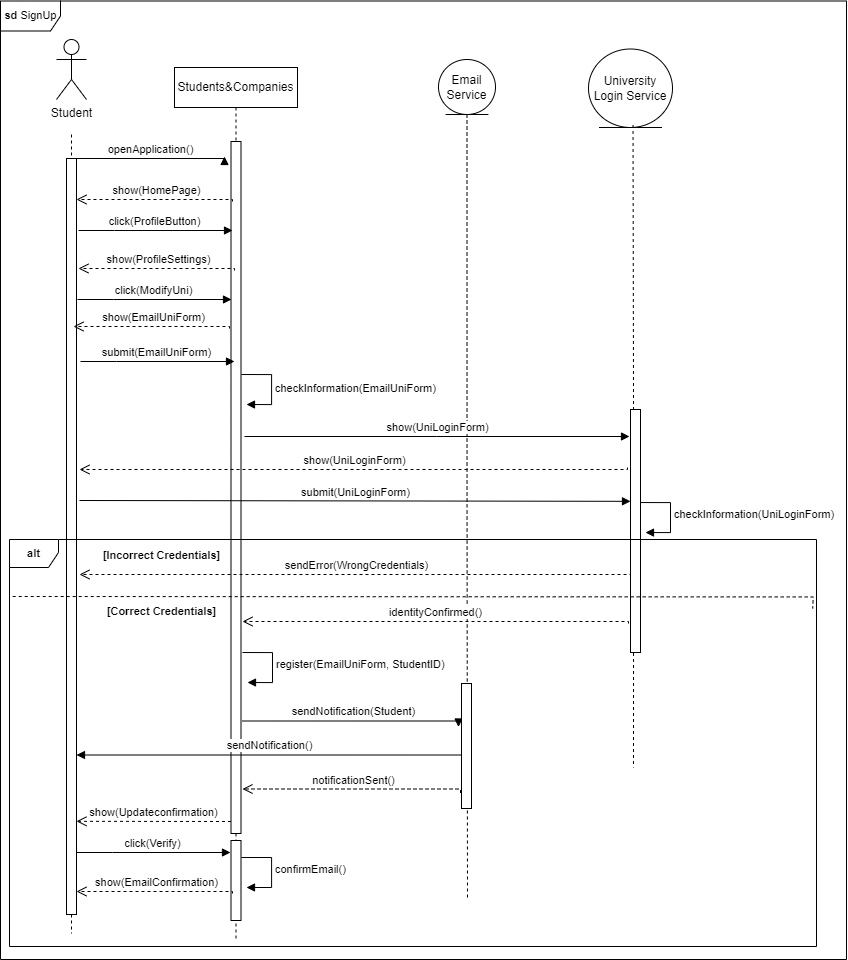

The diagram above was exported from draw.io. Its source (the exported page's mxGraphModel, read from the mxfile embedded in the PNG):
<mxGraphModel dx="1811" dy="1349" grid="0" gridSize="10" guides="1" tooltips="1" connect="1" arrows="1" fold="1" page="0" pageScale="1" pageWidth="827" pageHeight="1169" math="0" shadow="0">
  <root>
    <mxCell id="0" />
    <mxCell id="1" parent="0" />
    <mxCell id="Jg20hN83rMK_JmqrD9XH-1" style="edgeStyle=orthogonalEdgeStyle;shape=connector;rounded=0;orthogonalLoop=1;jettySize=auto;html=1;dashed=1;strokeColor=default;align=center;verticalAlign=middle;fontFamily=Helvetica;fontSize=11;fontColor=default;labelBackgroundColor=default;endArrow=none;endFill=0;" edge="1" parent="1" source="Jg20hN83rMK_JmqrD9XH-2">
      <mxGeometry relative="1" as="geometry">
        <mxPoint x="600" y="831" as="targetPoint" />
      </mxGeometry>
    </mxCell>
    <mxCell id="Jg20hN83rMK_JmqrD9XH-2" value="Email Service" style="ellipse;shape=umlEntity;whiteSpace=wrap;html=1;" vertex="1" parent="1">
      <mxGeometry x="571" y="-9" width="57" height="55" as="geometry" />
    </mxCell>
    <mxCell id="Jg20hN83rMK_JmqrD9XH-3" value="Students&amp;amp;Companies" style="shape=umlLifeline;perimeter=lifelinePerimeter;whiteSpace=wrap;html=1;container=0;dropTarget=0;collapsible=0;recursiveResize=0;outlineConnect=0;portConstraint=eastwest;newEdgeStyle={&quot;edgeStyle&quot;:&quot;elbowEdgeStyle&quot;,&quot;elbow&quot;:&quot;vertical&quot;,&quot;curved&quot;:0,&quot;rounded&quot;:0};" vertex="1" parent="1">
      <mxGeometry x="307" y="-1" width="123" height="871" as="geometry" />
    </mxCell>
    <mxCell id="Jg20hN83rMK_JmqrD9XH-4" value="" style="html=1;points=[];perimeter=orthogonalPerimeter;outlineConnect=0;targetShapes=umlLifeline;portConstraint=eastwest;newEdgeStyle={&quot;edgeStyle&quot;:&quot;elbowEdgeStyle&quot;,&quot;elbow&quot;:&quot;vertical&quot;,&quot;curved&quot;:0,&quot;rounded&quot;:0};" vertex="1" parent="Jg20hN83rMK_JmqrD9XH-3">
      <mxGeometry x="56.5" y="74" width="10" height="692" as="geometry" />
    </mxCell>
    <mxCell id="Jg20hN83rMK_JmqrD9XH-48" value="" style="html=1;points=[[0,0,0,0,5],[0,1,0,0,-5],[1,0,0,0,5],[1,1,0,0,-5]];perimeter=orthogonalPerimeter;outlineConnect=0;targetShapes=umlLifeline;portConstraint=eastwest;newEdgeStyle={&quot;curved&quot;:0,&quot;rounded&quot;:0};fontFamily=Helvetica;fontSize=11;fontColor=default;labelBackgroundColor=default;" vertex="1" parent="Jg20hN83rMK_JmqrD9XH-3">
      <mxGeometry x="56.5" y="773" width="10" height="80" as="geometry" />
    </mxCell>
    <mxCell id="Jg20hN83rMK_JmqrD9XH-5" style="edgeStyle=orthogonalEdgeStyle;rounded=0;orthogonalLoop=1;jettySize=auto;html=1;dashed=1;endArrow=none;endFill=0;" edge="1" parent="1">
      <mxGeometry relative="1" as="geometry">
        <mxPoint x="204" y="865" as="targetPoint" />
        <Array as="points">
          <mxPoint x="204" y="632" />
        </Array>
        <mxPoint x="204" y="66" as="sourcePoint" />
      </mxGeometry>
    </mxCell>
    <mxCell id="Jg20hN83rMK_JmqrD9XH-6" value="Student" style="shape=umlActor;verticalLabelPosition=bottom;verticalAlign=top;html=1;outlineConnect=0;" vertex="1" parent="1">
      <mxGeometry x="189" y="-29" width="30" height="60" as="geometry" />
    </mxCell>
    <mxCell id="Jg20hN83rMK_JmqrD9XH-7" value="" style="html=1;points=[];perimeter=orthogonalPerimeter;outlineConnect=0;targetShapes=umlLifeline;portConstraint=eastwest;newEdgeStyle={&quot;edgeStyle&quot;:&quot;elbowEdgeStyle&quot;,&quot;elbow&quot;:&quot;vertical&quot;,&quot;curved&quot;:0,&quot;rounded&quot;:0};" vertex="1" parent="1">
      <mxGeometry x="199" y="90" width="10" height="756" as="geometry" />
    </mxCell>
    <mxCell id="Jg20hN83rMK_JmqrD9XH-8" value="openApplication()" style="html=1;verticalAlign=bottom;endArrow=block;edgeStyle=elbowEdgeStyle;elbow=vertical;curved=0;rounded=0;" edge="1" parent="1">
      <mxGeometry relative="1" as="geometry">
        <mxPoint x="207" y="90" as="sourcePoint" />
        <Array as="points">
          <mxPoint x="276" y="90" />
        </Array>
        <mxPoint x="357" y="88" as="targetPoint" />
      </mxGeometry>
    </mxCell>
    <mxCell id="Jg20hN83rMK_JmqrD9XH-9" value="show(HomePage)" style="html=1;verticalAlign=bottom;endArrow=open;dashed=1;endSize=8;edgeStyle=elbowEdgeStyle;elbow=vertical;curved=0;rounded=0;" edge="1" parent="1">
      <mxGeometry relative="1" as="geometry">
        <mxPoint x="209" y="131" as="targetPoint" />
        <Array as="points">
          <mxPoint x="356" y="131" />
        </Array>
        <mxPoint x="365" y="133" as="sourcePoint" />
      </mxGeometry>
    </mxCell>
    <mxCell id="Jg20hN83rMK_JmqrD9XH-10" value="click(ProfileButton)" style="html=1;verticalAlign=bottom;endArrow=block;edgeStyle=elbowEdgeStyle;elbow=vertical;curved=0;rounded=0;" edge="1" parent="1">
      <mxGeometry relative="1" as="geometry">
        <mxPoint x="211" y="162" as="sourcePoint" />
        <Array as="points">
          <mxPoint x="247" y="162" />
        </Array>
        <mxPoint x="365" y="162" as="targetPoint" />
      </mxGeometry>
    </mxCell>
    <mxCell id="Jg20hN83rMK_JmqrD9XH-11" value="show(ProfileSettings)" style="html=1;verticalAlign=bottom;endArrow=open;dashed=1;endSize=8;edgeStyle=elbowEdgeStyle;elbow=vertical;curved=0;rounded=0;" edge="1" parent="1">
      <mxGeometry x="-0.0027" relative="1" as="geometry">
        <mxPoint x="211" y="200" as="targetPoint" />
        <Array as="points">
          <mxPoint x="358" y="200" />
        </Array>
        <mxPoint x="367" y="202" as="sourcePoint" />
        <mxPoint as="offset" />
      </mxGeometry>
    </mxCell>
    <mxCell id="Jg20hN83rMK_JmqrD9XH-13" value="checkInformation(&lt;span style=&quot;text-align: center;&quot;&gt;EmailUniForm&lt;/span&gt;)" style="html=1;align=left;spacingLeft=2;endArrow=block;rounded=0;edgeStyle=orthogonalEdgeStyle;curved=0;rounded=0;strokeColor=default;verticalAlign=middle;fontFamily=Helvetica;fontSize=11;fontColor=default;labelBackgroundColor=default;" edge="1" parent="1">
      <mxGeometry x="0.0084" relative="1" as="geometry">
        <mxPoint x="374" y="306" as="sourcePoint" />
        <Array as="points">
          <mxPoint x="404" y="336" />
        </Array>
        <mxPoint x="379" y="336" as="targetPoint" />
        <mxPoint as="offset" />
      </mxGeometry>
    </mxCell>
    <mxCell id="Jg20hN83rMK_JmqrD9XH-15" value="register(&lt;span style=&quot;text-align: center;&quot;&gt;EmailUniForm, StudentID&lt;/span&gt;)" style="html=1;align=left;spacingLeft=2;endArrow=block;rounded=0;edgeStyle=orthogonalEdgeStyle;curved=0;rounded=0;strokeColor=default;verticalAlign=middle;fontFamily=Helvetica;fontSize=11;fontColor=default;labelBackgroundColor=default;" edge="1" parent="1">
      <mxGeometry relative="1" as="geometry">
        <mxPoint x="375" y="584" as="sourcePoint" />
        <Array as="points">
          <mxPoint x="405" y="614" />
        </Array>
        <mxPoint x="380" y="614" as="targetPoint" />
      </mxGeometry>
    </mxCell>
    <mxCell id="Jg20hN83rMK_JmqrD9XH-16" value="sendNotification(Student)" style="html=1;verticalAlign=bottom;endArrow=block;edgeStyle=elbowEdgeStyle;elbow=vertical;curved=0;rounded=0;" edge="1" parent="1">
      <mxGeometry relative="1" as="geometry">
        <mxPoint x="375" y="652.5" as="sourcePoint" />
        <Array as="points">
          <mxPoint x="411" y="652.5" />
        </Array>
        <mxPoint x="591" y="658.5" as="targetPoint" />
      </mxGeometry>
    </mxCell>
    <mxCell id="Jg20hN83rMK_JmqrD9XH-17" value="sendNotification()" style="html=1;verticalAlign=bottom;endArrow=block;edgeStyle=elbowEdgeStyle;elbow=vertical;curved=0;rounded=0;" edge="1" parent="1">
      <mxGeometry relative="1" as="geometry">
        <mxPoint x="594.5" y="686.5" as="sourcePoint" />
        <Array as="points">
          <mxPoint x="486.5" y="686.5" />
        </Array>
        <mxPoint x="209" y="686.5" as="targetPoint" />
      </mxGeometry>
    </mxCell>
    <mxCell id="Jg20hN83rMK_JmqrD9XH-18" value="notificationSent()" style="html=1;verticalAlign=bottom;endArrow=open;dashed=1;endSize=8;edgeStyle=elbowEdgeStyle;elbow=vertical;curved=0;rounded=0;" edge="1" parent="1">
      <mxGeometry relative="1" as="geometry">
        <mxPoint x="375" y="720.5" as="targetPoint" />
        <Array as="points">
          <mxPoint x="594" y="720.5" />
        </Array>
        <mxPoint x="593" y="724.5" as="sourcePoint" />
      </mxGeometry>
    </mxCell>
    <mxCell id="Jg20hN83rMK_JmqrD9XH-19" value="show(Updateconfirmation)" style="html=1;verticalAlign=bottom;endArrow=open;dashed=1;endSize=8;edgeStyle=elbowEdgeStyle;elbow=vertical;curved=0;rounded=0;" edge="1" parent="1">
      <mxGeometry relative="1" as="geometry">
        <mxPoint x="209" y="753" as="targetPoint" />
        <Array as="points" />
        <mxPoint x="363.5" y="753" as="sourcePoint" />
      </mxGeometry>
    </mxCell>
    <mxCell id="Jg20hN83rMK_JmqrD9XH-24" value="University Login Service" style="ellipse;shape=umlEntity;whiteSpace=wrap;html=1;" vertex="1" parent="1">
      <mxGeometry x="721" y="-19.5" width="84" height="78.5" as="geometry" />
    </mxCell>
    <mxCell id="Jg20hN83rMK_JmqrD9XH-25" style="edgeStyle=orthogonalEdgeStyle;shape=connector;rounded=0;orthogonalLoop=1;jettySize=auto;html=1;dashed=1;strokeColor=default;align=center;verticalAlign=middle;fontFamily=Helvetica;fontSize=11;fontColor=default;labelBackgroundColor=default;endArrow=none;endFill=0;" edge="1" parent="1">
      <mxGeometry relative="1" as="geometry">
        <mxPoint x="766" y="699" as="targetPoint" />
        <mxPoint x="765.52" y="56.5" as="sourcePoint" />
      </mxGeometry>
    </mxCell>
    <mxCell id="Jg20hN83rMK_JmqrD9XH-29" value="show(UniLoginForm)" style="html=1;verticalAlign=bottom;endArrow=open;dashed=1;endSize=8;edgeStyle=elbowEdgeStyle;elbow=vertical;curved=0;rounded=0;" edge="1" parent="1">
      <mxGeometry relative="1" as="geometry">
        <mxPoint x="212" y="401" as="targetPoint" />
        <Array as="points">
          <mxPoint x="660" y="401" />
        </Array>
        <mxPoint x="760" y="399" as="sourcePoint" />
      </mxGeometry>
    </mxCell>
    <mxCell id="Jg20hN83rMK_JmqrD9XH-30" value="submit(UniLoginForm)" style="html=1;verticalAlign=bottom;endArrow=block;edgeStyle=elbowEdgeStyle;elbow=vertical;curved=0;rounded=0;" edge="1" parent="1" target="Jg20hN83rMK_JmqrD9XH-33">
      <mxGeometry x="0.0005" relative="1" as="geometry">
        <mxPoint x="212" y="432" as="sourcePoint" />
        <Array as="points" />
        <mxPoint x="738" y="426" as="targetPoint" />
        <mxPoint as="offset" />
      </mxGeometry>
    </mxCell>
    <mxCell id="Jg20hN83rMK_JmqrD9XH-31" value="checkInformation(&lt;span style=&quot;text-align: center;&quot;&gt;UniLoginForm&lt;/span&gt;)" style="html=1;align=left;spacingLeft=2;endArrow=block;rounded=0;edgeStyle=orthogonalEdgeStyle;curved=0;rounded=0;strokeColor=default;verticalAlign=middle;fontFamily=Helvetica;fontSize=11;fontColor=default;labelBackgroundColor=default;" edge="1" parent="1">
      <mxGeometry relative="1" as="geometry">
        <mxPoint x="773" y="434.03999999999996" as="sourcePoint" />
        <Array as="points">
          <mxPoint x="803" y="464.03999999999996" />
        </Array>
        <mxPoint x="778" y="464.03999999999996" as="targetPoint" />
      </mxGeometry>
    </mxCell>
    <mxCell id="Jg20hN83rMK_JmqrD9XH-32" value="" style="html=1;points=[[0,0,0,0,5],[0,1,0,0,-5],[1,0,0,0,5],[1,1,0,0,-5]];perimeter=orthogonalPerimeter;outlineConnect=0;targetShapes=umlLifeline;portConstraint=eastwest;newEdgeStyle={&quot;curved&quot;:0,&quot;rounded&quot;:0};fontFamily=Helvetica;fontSize=11;fontColor=default;labelBackgroundColor=default;" vertex="1" parent="1">
      <mxGeometry x="594" y="615" width="10" height="125" as="geometry" />
    </mxCell>
    <mxCell id="Jg20hN83rMK_JmqrD9XH-33" value="" style="html=1;points=[[0,0,0,0,5],[0,1,0,0,-5],[1,0,0,0,5],[1,1,0,0,-5]];perimeter=orthogonalPerimeter;outlineConnect=0;targetShapes=umlLifeline;portConstraint=eastwest;newEdgeStyle={&quot;curved&quot;:0,&quot;rounded&quot;:0};fontFamily=Helvetica;fontSize=11;fontColor=default;labelBackgroundColor=default;" vertex="1" parent="1">
      <mxGeometry x="763" y="341" width="10" height="243" as="geometry" />
    </mxCell>
    <mxCell id="Jg20hN83rMK_JmqrD9XH-34" value="sendError(WrongCredentials)" style="html=1;verticalAlign=bottom;endArrow=open;dashed=1;endSize=8;edgeStyle=elbowEdgeStyle;elbow=vertical;curved=0;rounded=0;entryX=1;entryY=0.774;entryDx=0;entryDy=0;entryPerimeter=0;" edge="1" parent="1">
      <mxGeometry relative="1" as="geometry">
        <mxPoint x="212" y="506.04999999999995" as="targetPoint" />
        <Array as="points">
          <mxPoint x="754" y="506" />
        </Array>
        <mxPoint x="763" y="508" as="sourcePoint" />
      </mxGeometry>
    </mxCell>
    <mxCell id="Jg20hN83rMK_JmqrD9XH-37" value="identityConfirmed()" style="html=1;verticalAlign=bottom;endArrow=open;dashed=1;endSize=8;edgeStyle=elbowEdgeStyle;elbow=vertical;curved=0;rounded=0;" edge="1" parent="1">
      <mxGeometry relative="1" as="geometry">
        <mxPoint x="375" y="553" as="targetPoint" />
        <Array as="points">
          <mxPoint x="752" y="553" />
        </Array>
        <mxPoint x="761" y="555" as="sourcePoint" />
      </mxGeometry>
    </mxCell>
    <mxCell id="Jg20hN83rMK_JmqrD9XH-42" value="&lt;b&gt;sd &lt;/b&gt;SignUp" style="shape=umlFrame;whiteSpace=wrap;html=1;pointerEvents=0;fontFamily=Helvetica;fontSize=11;fontColor=default;labelBackgroundColor=default;" vertex="1" parent="1">
      <mxGeometry x="133" y="-67.5" width="846" height="958.5" as="geometry" />
    </mxCell>
    <mxCell id="Jg20hN83rMK_JmqrD9XH-43" value="" style="endArrow=none;dashed=1;html=1;rounded=0;strokeColor=default;align=center;verticalAlign=middle;fontFamily=Helvetica;fontSize=11;fontColor=default;labelBackgroundColor=default;edgeStyle=orthogonalEdgeStyle;" edge="1" parent="1">
      <mxGeometry width="50" height="50" relative="1" as="geometry">
        <mxPoint x="145.2" y="528" as="sourcePoint" />
        <mxPoint x="945.2" y="540" as="targetPoint" />
      </mxGeometry>
    </mxCell>
    <mxCell id="Jg20hN83rMK_JmqrD9XH-44" value="&lt;b&gt;alt&lt;/b&gt;" style="shape=umlFrame;whiteSpace=wrap;html=1;pointerEvents=0;fontFamily=Helvetica;fontSize=11;fontColor=default;labelBackgroundColor=default;width=49;height=28;" vertex="1" parent="1">
      <mxGeometry x="142" y="471" width="807" height="407" as="geometry" />
    </mxCell>
    <mxCell id="Jg20hN83rMK_JmqrD9XH-45" value="&lt;b&gt;[Correct Credentials]&lt;/b&gt;" style="text;html=1;align=center;verticalAlign=middle;resizable=0;points=[];autosize=1;strokeColor=none;fillColor=none;fontFamily=Helvetica;fontSize=11;fontColor=default;labelBackgroundColor=default;" vertex="1" parent="1">
      <mxGeometry x="230" y="531" width="127" height="25" as="geometry" />
    </mxCell>
    <mxCell id="Jg20hN83rMK_JmqrD9XH-46" value="&lt;b&gt;[Incorrect Credentials]&lt;/b&gt;" style="text;html=1;align=center;verticalAlign=middle;resizable=0;points=[];autosize=1;strokeColor=none;fillColor=none;fontFamily=Helvetica;fontSize=11;fontColor=default;labelBackgroundColor=default;" vertex="1" parent="1">
      <mxGeometry x="226" y="474" width="135" height="25" as="geometry" />
    </mxCell>
    <mxCell id="Jg20hN83rMK_JmqrD9XH-47" value="show(UniLoginForm)" style="html=1;verticalAlign=bottom;endArrow=block;edgeStyle=elbowEdgeStyle;elbow=horizontal;curved=0;rounded=0;" edge="1" parent="1">
      <mxGeometry x="0.0008" relative="1" as="geometry">
        <mxPoint x="377" y="368" as="sourcePoint" />
        <Array as="points" />
        <mxPoint x="762" y="368" as="targetPoint" />
        <mxPoint as="offset" />
      </mxGeometry>
    </mxCell>
    <mxCell id="Jg20hN83rMK_JmqrD9XH-49" value="click(Verify)" style="html=1;verticalAlign=bottom;endArrow=block;edgeStyle=elbowEdgeStyle;elbow=vertical;curved=0;rounded=0;" edge="1" parent="1">
      <mxGeometry relative="1" as="geometry">
        <mxPoint x="209" y="784" as="sourcePoint" />
        <Array as="points">
          <mxPoint x="245" y="784" />
        </Array>
        <mxPoint x="363" y="784" as="targetPoint" />
      </mxGeometry>
    </mxCell>
    <mxCell id="Jg20hN83rMK_JmqrD9XH-50" value="confirmEmail()" style="html=1;align=left;spacingLeft=2;endArrow=block;rounded=0;edgeStyle=orthogonalEdgeStyle;curved=0;rounded=0;strokeColor=default;verticalAlign=middle;fontFamily=Helvetica;fontSize=11;fontColor=default;labelBackgroundColor=default;" edge="1" parent="1">
      <mxGeometry relative="1" as="geometry">
        <mxPoint x="374" y="789" as="sourcePoint" />
        <Array as="points">
          <mxPoint x="404" y="819" />
        </Array>
        <mxPoint x="379" y="819" as="targetPoint" />
      </mxGeometry>
    </mxCell>
    <mxCell id="Jg20hN83rMK_JmqrD9XH-51" value="show(EmailConfirmation)" style="html=1;verticalAlign=bottom;endArrow=open;dashed=1;endSize=8;edgeStyle=elbowEdgeStyle;elbow=vertical;curved=0;rounded=0;" edge="1" parent="1">
      <mxGeometry relative="1" as="geometry">
        <mxPoint x="209" y="823" as="targetPoint" />
        <Array as="points">
          <mxPoint x="356" y="823" />
        </Array>
        <mxPoint x="365" y="825" as="sourcePoint" />
      </mxGeometry>
    </mxCell>
    <mxCell id="awHlaYi8cVfc_jTRl--d-1" value="click(ModifyUni)" style="html=1;verticalAlign=bottom;endArrow=block;edgeStyle=elbowEdgeStyle;elbow=vertical;curved=0;rounded=0;" edge="1" parent="1">
      <mxGeometry relative="1" as="geometry">
        <mxPoint x="210" y="231" as="sourcePoint" />
        <Array as="points">
          <mxPoint x="246" y="231" />
        </Array>
        <mxPoint x="364" y="231" as="targetPoint" />
      </mxGeometry>
    </mxCell>
    <mxCell id="1MoHPW4QXZYd5lzuHC72-1" value="show(EmailUniForm)" style="html=1;verticalAlign=bottom;endArrow=open;dashed=1;endSize=8;edgeStyle=elbowEdgeStyle;elbow=vertical;curved=0;rounded=0;" edge="1" parent="1">
      <mxGeometry relative="1" as="geometry">
        <mxPoint x="206" y="258" as="targetPoint" />
        <Array as="points">
          <mxPoint x="353" y="258" />
        </Array>
        <mxPoint x="362" y="260" as="sourcePoint" />
      </mxGeometry>
    </mxCell>
    <mxCell id="1MoHPW4QXZYd5lzuHC72-3" value="submit(EmailUniForm)" style="html=1;verticalAlign=bottom;endArrow=block;edgeStyle=elbowEdgeStyle;elbow=vertical;curved=0;rounded=0;" edge="1" parent="1">
      <mxGeometry relative="1" as="geometry">
        <mxPoint x="213" y="293" as="sourcePoint" />
        <Array as="points">
          <mxPoint x="249" y="293" />
        </Array>
        <mxPoint x="367" y="293" as="targetPoint" />
      </mxGeometry>
    </mxCell>
  </root>
</mxGraphModel>